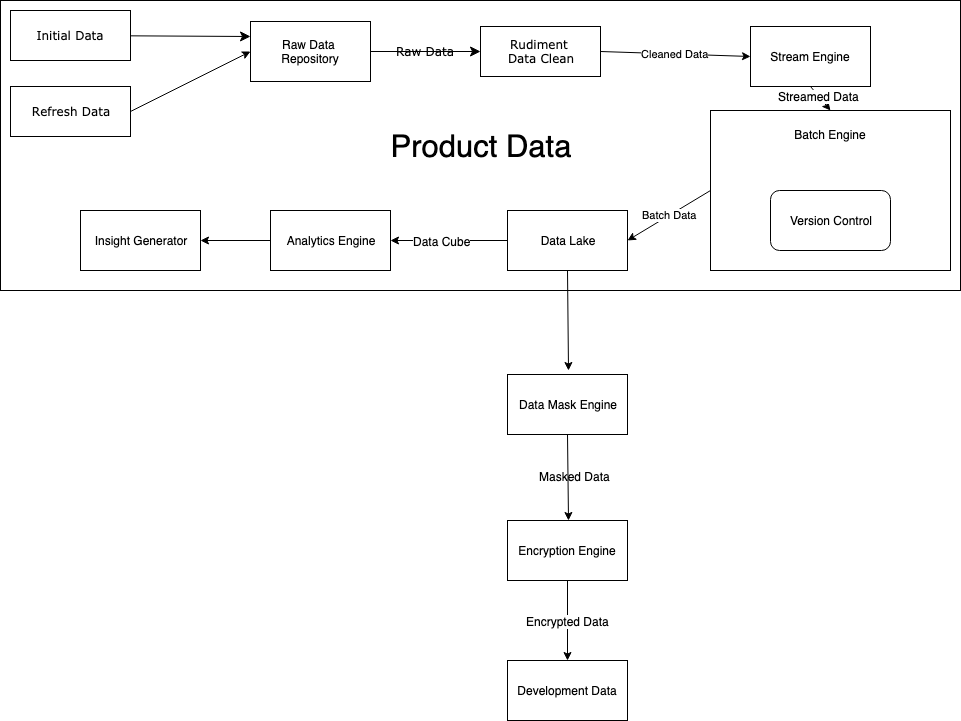

The diagram above was exported from draw.io. Its source (the exported page's mxGraphModel, read from the mxfile embedded in the PNG):
<mxGraphModel dx="939" dy="705" grid="1" gridSize="10" guides="1" tooltips="1" connect="1" arrows="1" fold="1" page="1" pageScale="1" pageWidth="1100" pageHeight="850" background="#ffffff" math="0" shadow="0">
  <root>
    <mxCell id="0" />
    <mxCell id="1" parent="0" />
    <mxCell id="7GwuMKXxe9LWHIHbRko--29" value="&lt;font style=&quot;font-size: 31px&quot;&gt;Product Data&lt;/font&gt;&lt;div style=&quot;text-align: right&quot;&gt;&lt;/div&gt;" style="rounded=0;whiteSpace=wrap;html=1;" parent="1" vertex="1">
      <mxGeometry x="50" y="20" width="960" height="290" as="geometry" />
    </mxCell>
    <mxCell id="17472293e6e8944d-29" value="Rudiment &lt;br&gt;Data Clean" style="whiteSpace=wrap;html=1;rounded=0;shadow=0;comic=0;labelBackgroundColor=none;strokeColor=#000000;strokeWidth=1;fillColor=#FFFFFF;fontFamily=Verdana;fontSize=12;fontColor=#000000;align=center;" parent="1" vertex="1">
      <mxGeometry x="530" y="46" width="120" height="50" as="geometry" />
    </mxCell>
    <mxCell id="1fdf3b25b50cf41e-27" style="edgeStyle=none;html=1;labelBackgroundColor=none;startFill=0;startSize=8;endFill=1;endSize=8;fontFamily=Verdana;fontSize=12;entryX=0;entryY=0.25;entryDx=0;entryDy=0;" parent="1" source="17472293e6e8944d-30" target="7GwuMKXxe9LWHIHbRko--8" edge="1">
      <mxGeometry relative="1" as="geometry">
        <mxPoint x="429.9999999999998" y="75.3947368421052" as="targetPoint" />
      </mxGeometry>
    </mxCell>
    <mxCell id="17472293e6e8944d-30" value="Initial Data" style="whiteSpace=wrap;html=1;rounded=0;shadow=0;comic=0;labelBackgroundColor=none;strokeColor=#000000;strokeWidth=1;fillColor=#FFFFFF;fontFamily=Verdana;fontSize=12;fontColor=#000000;align=center;" parent="1" vertex="1">
      <mxGeometry x="60" y="30" width="120" height="50" as="geometry" />
    </mxCell>
    <mxCell id="1fdf3b25b50cf41e-28" value="Raw Data" style="edgeStyle=none;html=1;labelBackgroundColor=none;startFill=0;startSize=8;endFill=1;endSize=8;fontFamily=Verdana;fontSize=12;exitX=1;exitY=0.5;exitDx=0;exitDy=0;" parent="1" source="7GwuMKXxe9LWHIHbRko--8" target="17472293e6e8944d-29" edge="1">
      <mxGeometry relative="1" as="geometry">
        <mxPoint x="569.9999999999998" y="80.5" as="sourcePoint" />
      </mxGeometry>
    </mxCell>
    <mxCell id="7GwuMKXxe9LWHIHbRko--4" value="Refresh Data" style="whiteSpace=wrap;html=1;rounded=0;shadow=0;comic=0;labelBackgroundColor=none;strokeColor=#000000;strokeWidth=1;fillColor=#FFFFFF;fontFamily=Verdana;fontSize=12;fontColor=#000000;align=center;" parent="1" vertex="1">
      <mxGeometry x="60" y="106" width="120" height="50" as="geometry" />
    </mxCell>
    <mxCell id="7GwuMKXxe9LWHIHbRko--6" value="" style="endArrow=classic;html=1;exitX=1;exitY=0.5;exitDx=0;exitDy=0;entryX=0;entryY=0.5;entryDx=0;entryDy=0;" parent="1" source="7GwuMKXxe9LWHIHbRko--4" target="7GwuMKXxe9LWHIHbRko--8" edge="1">
      <mxGeometry width="50" height="50" relative="1" as="geometry">
        <mxPoint x="260" y="120" as="sourcePoint" />
        <mxPoint x="429" y="90" as="targetPoint" />
      </mxGeometry>
    </mxCell>
    <mxCell id="7GwuMKXxe9LWHIHbRko--8" value="Raw Data &lt;br&gt;Repository" style="rounded=0;whiteSpace=wrap;html=1;" parent="1" vertex="1">
      <mxGeometry x="300" y="41" width="120" height="60" as="geometry" />
    </mxCell>
    <mxCell id="7GwuMKXxe9LWHIHbRko--12" value="Cleaned Data" style="endArrow=classic;html=1;exitX=1;exitY=0.5;exitDx=0;exitDy=0;entryX=0;entryY=0.5;entryDx=0;entryDy=0;" parent="1" source="17472293e6e8944d-29" target="7GwuMKXxe9LWHIHbRko--13" edge="1">
      <mxGeometry width="50" height="50" relative="1" as="geometry">
        <mxPoint x="680" y="80" as="sourcePoint" />
        <mxPoint x="780" y="72" as="targetPoint" />
        <Array as="points" />
      </mxGeometry>
    </mxCell>
    <mxCell id="7GwuMKXxe9LWHIHbRko--13" value="Stream Engine" style="rounded=0;whiteSpace=wrap;html=1;" parent="1" vertex="1">
      <mxGeometry x="800" y="46" width="120" height="60" as="geometry" />
    </mxCell>
    <mxCell id="7GwuMKXxe9LWHIHbRko--16" value="" style="endArrow=classic;html=1;exitX=0.5;exitY=1;exitDx=0;exitDy=0;entryX=0.5;entryY=0;entryDx=0;entryDy=0;" parent="1" source="7GwuMKXxe9LWHIHbRko--13" target="7GwuMKXxe9LWHIHbRko--18" edge="1">
      <mxGeometry width="50" height="50" relative="1" as="geometry">
        <mxPoint x="820" y="110" as="sourcePoint" />
        <mxPoint x="820" y="230" as="targetPoint" />
      </mxGeometry>
    </mxCell>
    <mxCell id="7GwuMKXxe9LWHIHbRko--17" value="Streamed Data" style="text;html=1;resizable=0;points=[];align=center;verticalAlign=middle;labelBackgroundColor=#ffffff;" parent="7GwuMKXxe9LWHIHbRko--16" vertex="1" connectable="0">
      <mxGeometry x="-0.2436" relative="1" as="geometry">
        <mxPoint as="offset" />
      </mxGeometry>
    </mxCell>
    <mxCell id="7GwuMKXxe9LWHIHbRko--18" value="Batch Engine&lt;br&gt;&lt;br&gt;&lt;br&gt;&lt;br&gt;&lt;br&gt;&lt;br&gt;&lt;br&gt;&lt;br&gt;&lt;br&gt;" style="rounded=0;whiteSpace=wrap;html=1;" parent="1" vertex="1">
      <mxGeometry x="760" y="130" width="240" height="160" as="geometry" />
    </mxCell>
    <mxCell id="7GwuMKXxe9LWHIHbRko--19" value="Batch Data" style="endArrow=classic;html=1;exitX=0;exitY=0.5;exitDx=0;exitDy=0;entryX=1;entryY=0.5;entryDx=0;entryDy=0;" parent="1" source="7GwuMKXxe9LWHIHbRko--18" target="7GwuMKXxe9LWHIHbRko--21" edge="1">
      <mxGeometry width="50" height="50" relative="1" as="geometry">
        <mxPoint x="625" y="290" as="sourcePoint" />
        <mxPoint x="675" y="260" as="targetPoint" />
      </mxGeometry>
    </mxCell>
    <mxCell id="7GwuMKXxe9LWHIHbRko--21" value="Data Lake" style="rounded=0;whiteSpace=wrap;html=1;" parent="1" vertex="1">
      <mxGeometry x="557" y="230" width="120" height="60" as="geometry" />
    </mxCell>
    <mxCell id="7GwuMKXxe9LWHIHbRko--23" value="" style="endArrow=classic;html=1;exitX=0;exitY=0.5;exitDx=0;exitDy=0;" parent="1" source="7GwuMKXxe9LWHIHbRko--21" edge="1">
      <mxGeometry width="50" height="50" relative="1" as="geometry">
        <mxPoint x="570" y="280" as="sourcePoint" />
        <mxPoint x="440" y="260" as="targetPoint" />
      </mxGeometry>
    </mxCell>
    <mxCell id="7GwuMKXxe9LWHIHbRko--24" value="Data Cube" style="text;html=1;resizable=0;points=[];align=center;verticalAlign=middle;labelBackgroundColor=#ffffff;" parent="7GwuMKXxe9LWHIHbRko--23" vertex="1" connectable="0">
      <mxGeometry x="-0.4504" y="1" relative="1" as="geometry">
        <mxPoint x="-34.5" y="-1" as="offset" />
      </mxGeometry>
    </mxCell>
    <mxCell id="7GwuMKXxe9LWHIHbRko--25" value="Analytics Engine" style="rounded=0;whiteSpace=wrap;html=1;" parent="1" vertex="1">
      <mxGeometry x="320" y="230" width="120" height="60" as="geometry" />
    </mxCell>
    <mxCell id="7GwuMKXxe9LWHIHbRko--26" value="" style="endArrow=classic;html=1;" parent="1" edge="1">
      <mxGeometry width="50" height="50" relative="1" as="geometry">
        <mxPoint x="320" y="260" as="sourcePoint" />
        <mxPoint x="250" y="260" as="targetPoint" />
      </mxGeometry>
    </mxCell>
    <mxCell id="7GwuMKXxe9LWHIHbRko--27" value="Insight Generator" style="rounded=0;whiteSpace=wrap;html=1;" parent="1" vertex="1">
      <mxGeometry x="130" y="230" width="120" height="60" as="geometry" />
    </mxCell>
    <mxCell id="7GwuMKXxe9LWHIHbRko--30" value="Data Mask Engine" style="rounded=0;whiteSpace=wrap;html=1;" parent="1" vertex="1">
      <mxGeometry x="557" y="394" width="120" height="60" as="geometry" />
    </mxCell>
    <mxCell id="7GwuMKXxe9LWHIHbRko--31" value="" style="endArrow=classic;html=1;exitX=0.5;exitY=1;exitDx=0;exitDy=0;" parent="1" source="7GwuMKXxe9LWHIHbRko--21" edge="1">
      <mxGeometry width="50" height="50" relative="1" as="geometry">
        <mxPoint x="620" y="320" as="sourcePoint" />
        <mxPoint x="618" y="390" as="targetPoint" />
      </mxGeometry>
    </mxCell>
    <mxCell id="7GwuMKXxe9LWHIHbRko--32" value="" style="endArrow=classic;html=1;exitX=0.5;exitY=1;exitDx=0;exitDy=0;" parent="1" source="7GwuMKXxe9LWHIHbRko--30" edge="1">
      <mxGeometry width="50" height="50" relative="1" as="geometry">
        <mxPoint x="620" y="460" as="sourcePoint" />
        <mxPoint x="618" y="540" as="targetPoint" />
      </mxGeometry>
    </mxCell>
    <mxCell id="7GwuMKXxe9LWHIHbRko--33" value="Masked Data" style="text;html=1;resizable=0;points=[];autosize=1;align=left;verticalAlign=top;spacingTop=-4;" parent="1" vertex="1">
      <mxGeometry x="587" y="487" width="90" height="20" as="geometry" />
    </mxCell>
    <mxCell id="7GwuMKXxe9LWHIHbRko--37" value="" style="edgeStyle=orthogonalEdgeStyle;rounded=0;orthogonalLoop=1;jettySize=auto;html=1;" parent="1" source="7GwuMKXxe9LWHIHbRko--34" target="7GwuMKXxe9LWHIHbRko--36" edge="1">
      <mxGeometry relative="1" as="geometry" />
    </mxCell>
    <mxCell id="7GwuMKXxe9LWHIHbRko--38" value="Encrypted Data" style="text;html=1;resizable=0;points=[];align=center;verticalAlign=middle;labelBackgroundColor=#ffffff;" parent="7GwuMKXxe9LWHIHbRko--37" vertex="1" connectable="0">
      <mxGeometry x="-0.1036" y="6" relative="1" as="geometry">
        <mxPoint x="-6" y="4.5" as="offset" />
      </mxGeometry>
    </mxCell>
    <mxCell id="7GwuMKXxe9LWHIHbRko--34" value="Encryption Engine" style="rounded=0;whiteSpace=wrap;html=1;" parent="1" vertex="1">
      <mxGeometry x="557" y="540" width="120" height="60" as="geometry" />
    </mxCell>
    <mxCell id="7GwuMKXxe9LWHIHbRko--36" value="Development Data" style="rounded=0;whiteSpace=wrap;html=1;" parent="1" vertex="1">
      <mxGeometry x="557" y="680" width="120" height="60" as="geometry" />
    </mxCell>
    <mxCell id="7GwuMKXxe9LWHIHbRko--40" value="&lt;p&gt;&lt;span&gt;Version Control&lt;/span&gt;&lt;/p&gt;" style="rounded=1;whiteSpace=wrap;html=1;" parent="1" vertex="1">
      <mxGeometry x="820" y="210" width="120" height="60" as="geometry" />
    </mxCell>
  </root>
</mxGraphModel>